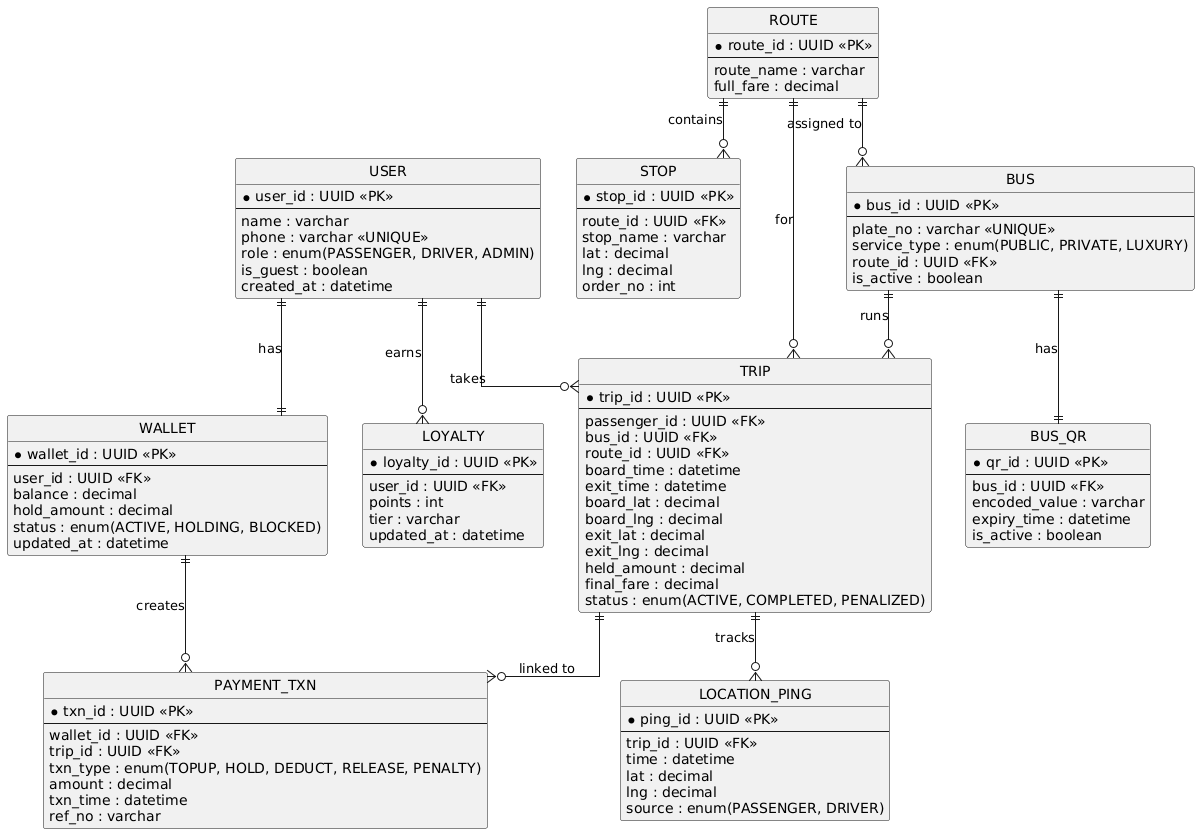

The diagram above was rendered by PlantUML. Its source (embedded in the PNG):
@startuml
' --------- ER Diagram for TapFare Lanka ----------
hide circle
skinparam linetype ortho

entity "USER" as USER {
  * user_id : UUID <<PK>>
  --
  name : varchar
  phone : varchar <<UNIQUE>>
  role : enum(PASSENGER, DRIVER, ADMIN)
  is_guest : boolean
  created_at : datetime
}

entity "WALLET" as WALLET {
  * wallet_id : UUID <<PK>>
  --
  user_id : UUID <<FK>>
  balance : decimal
  hold_amount : decimal
  status : enum(ACTIVE, HOLDING, BLOCKED)
  updated_at : datetime
}

entity "BUS" as BUS {
  * bus_id : UUID <<PK>>
  --
  plate_no : varchar <<UNIQUE>>
  service_type : enum(PUBLIC, PRIVATE, LUXURY)
  route_id : UUID <<FK>>
  is_active : boolean
}

entity "ROUTE" as ROUTE {
  * route_id : UUID <<PK>>
  --
  route_name : varchar
  full_fare : decimal
}

entity "STOP" as STOP {
  * stop_id : UUID <<PK>>
  --
  route_id : UUID <<FK>>
  stop_name : varchar
  lat : decimal
  lng : decimal
  order_no : int
}

entity "BUS_QR" as BUS_QR {
  * qr_id : UUID <<PK>>
  --
  bus_id : UUID <<FK>>
  encoded_value : varchar
  expiry_time : datetime
  is_active : boolean
}

entity "TRIP" as TRIP {
  * trip_id : UUID <<PK>>
  --
  passenger_id : UUID <<FK>>
  bus_id : UUID <<FK>>
  route_id : UUID <<FK>>
  board_time : datetime
  exit_time : datetime
  board_lat : decimal
  board_lng : decimal
  exit_lat : decimal
  exit_lng : decimal
  held_amount : decimal
  final_fare : decimal
  status : enum(ACTIVE, COMPLETED, PENALIZED)
}

entity "PAYMENT_TXN" as TXN {
  * txn_id : UUID <<PK>>
  --
  wallet_id : UUID <<FK>>
  trip_id : UUID <<FK>>
  txn_type : enum(TOPUP, HOLD, DEDUCT, RELEASE, PENALTY)
  amount : decimal
  txn_time : datetime
  ref_no : varchar
}

entity "LOCATION_PING" as PING {
  * ping_id : UUID <<PK>>
  --
  trip_id : UUID <<FK>>
  time : datetime
  lat : decimal
  lng : decimal
  source : enum(PASSENGER, DRIVER)
}

entity "LOYALTY" as LOYALTY {
  * loyalty_id : UUID <<PK>>
  --
  user_id : UUID <<FK>>
  points : int
  tier : varchar
  updated_at : datetime
}

' ------------ Relationships (Crow's Foot) ------------
USER ||--|| WALLET : "has"
USER ||--o{ TRIP : "takes"
USER ||--o{ LOYALTY : "earns"

ROUTE ||--o{ STOP : "contains"
ROUTE ||--o{ BUS : "assigned to"

BUS ||--|| BUS_QR : "has"

BUS ||--o{ TRIP : "runs"
ROUTE ||--o{ TRIP : "for"

TRIP ||--o{ PING : "tracks"
WALLET ||--o{ TXN : "creates"
TRIP ||--o{ TXN : "linked to"
@enduml